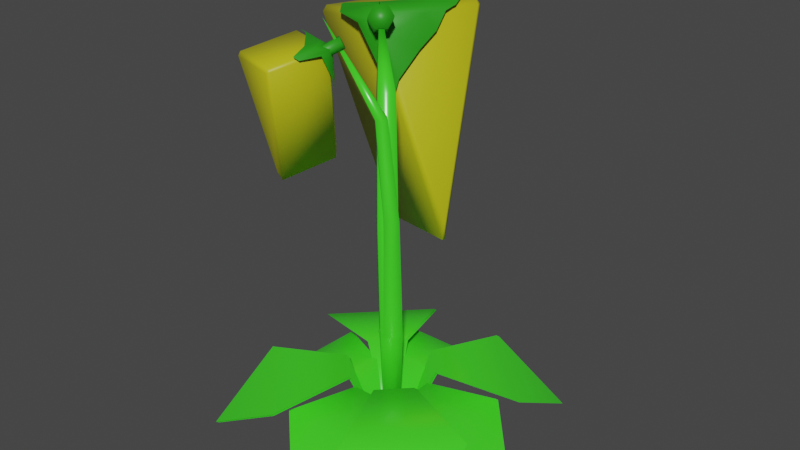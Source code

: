 # Source: cheese_fruit_crop.blend  (saved by Blender 3.5.10; exported with 4.5.12 LTS)
import bpy
from mathutils import Matrix  # noqa: F401  (used for matrix-valued properties, if any)

bpy.ops.wm.read_factory_settings(use_empty=True)
scene = bpy.context.scene
scene.name = 'Scene'

# ---- materials (node trees are filled in below, after node groups)
mat_plantgreen = bpy.data.materials.new('PlantGreen')
mat_plantgreen.use_transparent_shadow = False
mat_cheese_001 = bpy.data.materials.new('Cheese.001')
mat_cheese_001.use_transparent_shadow = False
mat_cheese_001.diffuse_color = (0.5342, 0.5136, 0.008713, 1.0)
mat_leaves_001 = bpy.data.materials.new('Leaves.001')
mat_leaves_001.use_transparent_shadow = False
mat_leaves_001.diffuse_color = (0.01955, 0.3174, 0.006089, 1.0)

# ---- material node trees
mat_plantgreen.use_nodes = True; mat_plantgreen.node_tree.nodes.clear()
_N = mat_plantgreen.node_tree.nodes; _L = mat_plantgreen.node_tree.links
n0 = _N.new('ShaderNodeBsdfPrincipled'); n0.name = 'Principled BSDF'; n0.location = (10, 300)
n0.distribution = 'GGX'
n0.subsurface_method = 'RANDOM_WALK_SKIN'
n0.inputs[0].default_value = (0.05399, 0.8, 0.02033, 1.0)
n0.inputs[2].default_value = 0.2981
n0.inputs[3].default_value = 1.45
n0.inputs[13].default_value = 1.0
n0.inputs[27].default_value = (0.0, 0.0, 0.0, 1.0)
n0.inputs[28].default_value = 1.0
n1 = _N.new('ShaderNodeOutputMaterial'); n1.name = 'Material Output'; n1.location = (300, 300)
_L.new(n0.outputs[0], n1.inputs[0])
n1.is_active_output = True
mat_cheese_001.use_nodes = True; mat_cheese_001.node_tree.nodes.clear()
_N = mat_cheese_001.node_tree.nodes; _L = mat_cheese_001.node_tree.links
n0 = _N.new('ShaderNodeBsdfPrincipled'); n0.name = 'Principled BSDF'; n0.location = (10, 300)
n0.distribution = 'GGX'
n0.subsurface_method = 'RANDOM_WALK_SKIN'
n0.inputs[0].default_value = (0.5342, 0.5136, 0.008713, 1.0)
n0.inputs[27].default_value = (0.0, 0.0, 0.0, 1.0)
n0.inputs[28].default_value = 1.0
n1 = _N.new('ShaderNodeOutputMaterial'); n1.name = 'Material Output'; n1.location = (320, 270)
_L.new(n0.outputs[0], n1.inputs[0])
n1.is_active_output = True
mat_leaves_001.use_nodes = True; mat_leaves_001.node_tree.nodes.clear()
_N = mat_leaves_001.node_tree.nodes; _L = mat_leaves_001.node_tree.links
n0 = _N.new('ShaderNodeBsdfPrincipled'); n0.name = 'Principled BSDF'; n0.location = (10, 300)
n0.distribution = 'GGX'
n0.subsurface_method = 'RANDOM_WALK_SKIN'
n0.inputs[0].default_value = (0.01955, 0.3174, 0.006089, 1.0)
n0.inputs[27].default_value = (0.0, 0.0, 0.0, 1.0)
n0.inputs[28].default_value = 1.0
n1 = _N.new('ShaderNodeOutputMaterial'); n1.name = 'Material Output'; n1.location = (320, 270)
_L.new(n0.outputs[0], n1.inputs[0])
n1.is_active_output = True

# ---- world
world_world = bpy.data.worlds.new('World'); scene.world = world_world
world_world.use_nodes = True; world_world.node_tree.nodes.clear()
_N = world_world.node_tree.nodes; _L = world_world.node_tree.links
n0 = _N.new('ShaderNodeOutputWorld'); n0.name = 'World Output'; n0.location = (300, 300)
n1 = _N.new('ShaderNodeBackground'); n1.name = 'Background'; n1.location = (10, 300)
n1.inputs[0].default_value = (0.05088, 0.05088, 0.05088, 1.0)
_L.new(n1.outputs[0], n0.inputs[0])
n0.is_active_output = True
world_world.color = (0.05088, 0.05088, 0.05088)
world_world.use_sun_shadow = False
world_world.sun_shadow_jitter_overblur = 0.0

# ---- meshes
me_stage0 = bpy.data.meshes.new('Stage0')
me_stage0.from_pydata([(-0.05, -0.05, 0.02148), (0.05, -0.05, 0.02148), (-0.05, 0.05, 0.02148), (0.05, 0.05, 0.02148), (-0.05, 0.01667, 0.0291), (-0.05, -0.01667, 0.0291), (-0.01667, -0.05, 0.0291), (0.01667, -0.05, 0.0291), (0.05, -0.01667, 0.0291), (0.05, 0.01667, 0.0291), (0.01667, 0.05, 0.0291), (-0.01667, 0.05, 0.0291), (-0.008048, -0.008048, 0.0001965), (-0.008048, 0.008048, 0.0001965), (0.008048, -0.008048, 0.0001965), (0.008048, 0.008048, 0.0001965)], [], [(12, 14, 15, 13), (11, 13, 4), (11, 4, 2), (3, 9, 10), (15, 10, 9), (14, 8, 7), (1, 7, 8), (6, 5, 12), (0, 5, 6)])
me_stage0.polygons.foreach_set('use_smooth', [True] * 9)
_uv = me_stage0.uv_layers.new(name='UVMap')
_uv.uv.foreach_set('vector', [0.3333, 0.3333, 0.6667, 0.3333, 0.6667, 0.6667, 0.3333, 0.6667, 0.0, 0.0, 0.0, 0.0, 0.0, 0.0, 0.0, 0.0, 0.0, 0.0, 0.0, 0.0, 0.0, 0.0, 0.0, 0.0, 0.0, 0.0, 0.0, 0.0, 0.0, 0.0, 0.0, 0.0, 0.0, 0.0, 0.0, 0.0, 0.0, 0.0, 0.0, 0.0, 0.0, 0.0, 0.0, 0.0, 0.0, 0.0, 0.0, 0.0, 0.0, 0.0, 0.0, 0.0, 0.0, 0.0, 0.0, 0.0])
me_stage0.materials.append(mat_plantgreen)
me_stage0.update()
me_stage1 = bpy.data.meshes.new('Stage1')
me_stage1.from_pydata([(-0.1483, -0.1483, 0.03751), (0.1483, -0.1483, 0.03751), (-0.1483, 0.1483, 0.03751), (0.1483, 0.1483, 0.03751), (-0.1483, 0.04942, 0.09474), (-0.1483, -0.04942, 0.09474), (-0.04942, -0.1483, 0.09474), (0.04942, -0.1483, 0.09474), (0.1483, -0.04942, 0.09474), (0.1483, 0.04942, 0.09474), (0.04942, 0.1483, 0.09474), (-0.04942, 0.1483, 0.09474), (-0.008049, -0.008048, 0.0003119), (-0.008049, 0.008048, 0.0003119), (0.008048, -0.008048, 0.0003119), (0.008048, 0.008048, 0.0003119), (-0.01926, -0.05239, 0.1078), (-0.05239, -0.01926, 0.1078), (-0.01926, 0.05239, 0.1078), (-0.05239, 0.01926, 0.1078), (0.01926, -0.05239, 0.1078), (0.05239, -0.01926, 0.1078), (0.01926, 0.05239, 0.1078), (0.05239, 0.01926, 0.1078)], [], [(12, 14, 15, 13), (18, 13, 19), (11, 4, 2), (3, 9, 10), (22, 10, 9, 23), (21, 8, 7, 20), (1, 7, 8), (16, 17, 12), (0, 5, 6), (6, 5, 17, 16), (11, 18, 19, 4), (14, 21, 20), (15, 22, 23)])
me_stage1.polygons.foreach_set('use_smooth', [True] * 13)
_uv = me_stage1.uv_layers.new(name='UVMap')
_uv.uv.foreach_set('vector', [0.3333, 0.3333, 0.6667, 0.3333, 0.6667, 0.6667, 0.3333, 0.6667, 0.0, 0.0, 0.0, 0.0, 0.0, 0.0, 0.0, 0.0, 0.0, 0.0, 0.0, 0.0, 0.0, 0.0, 0.0, 0.0, 0.0, 0.0, 0.0, 0.0, 0.0, 0.0, 0.0, 0.0, 0.0, 0.0, 0.0, 0.0, 0.0, 0.0, 0.0, 0.0, 0.0, 0.0, 0.0, 0.0, 0.0, 0.0, 0.0, 0.0, 0.0, 0.0, 0.0, 0.0, 0.0, 0.0, 0.0, 0.0, 0.0, 0.0, 0.0, 0.0, 0.0, 0.0, 0.0, 0.0, 0.0, 0.0, 0.0, 0.0, 0.0, 0.0, 0.0, 0.0, 0.0, 0.0, 0.0, 0.0, 0.0, 0.0, 0.0, 0.0, 0.0, 0.0, 0.0, 0.0, 0.0, 0.0, 0.0, 0.0])
me_stage1.materials.append(mat_plantgreen)
me_stage1.update()
me_stage2 = bpy.data.meshes.new('Stage2')
me_stage2.from_pydata([(-0.1483, -0.1483, 0.03745), (0.1483, -0.1483, 0.03745), (-0.1483, 0.1483, 0.03745), (0.1483, 0.1483, 0.03745), (-0.1483, 0.04942, 0.09469), (-0.1483, -0.04942, 0.09469), (-0.04942, -0.1483, 0.09469), (0.04943, -0.1483, 0.09469), (0.1483, -0.04942, 0.09469), (0.1483, 0.04942, 0.09469), (0.04943, 0.1483, 0.09469), (-0.04942, 0.1483, 0.09469), (-0.008048, -0.008048, 0.0002569), (-0.008048, 0.008048, 0.0002569), (0.008048, -0.008048, 0.0002569), (0.008048, 0.008048, 0.0002569), (-0.01926, -0.05239, 0.1077), (-0.05239, -0.01926, 0.1077), (-0.01926, 0.05239, 0.1077), (-0.05239, 0.01926, 0.1077), (0.01926, -0.05239, 0.1077), (0.05239, -0.01926, 0.1077), (0.01926, 0.05239, 0.1077), (0.05239, 0.01926, 0.1077), (9.537e-07, -0.1708, 0.03146), (0.1708, 2.98e-07, 0.03146), (-0.1708, 2.98e-07, 0.03146), (9.537e-07, 0.1708, 0.03146), (-0.1139, -0.05693, 0.07808), (-0.05693, -0.1139, 0.07808), (0.05693, -0.1139, 0.07808), (0.1139, -0.05693, 0.07808), (0.1139, 0.05693, 0.07808), (0.05693, 0.1139, 0.07808), (-0.05693, 0.1139, 0.07808), (-0.1139, 0.05693, 0.07808), (4.768e-07, -0.009271, 0.001166), (-0.00927, -2.682e-07, 0.001166), (0.009271, -2.682e-07, 0.001166), (4.768e-07, 0.00927, 0.001166), (0.01908, -0.04126, 0.08869), (-0.01908, -0.04126, 0.08869), (-0.04126, 0.01908, 0.08869), (-0.04126, -0.01908, 0.08869), (0.04127, -0.01908, 0.08869), (0.04127, 0.01908, 0.08869), (-0.01908, 0.04126, 0.08869), (0.01908, 0.04126, 0.08869)], [], [(12, 14, 15, 13), (18, 13, 19), (11, 4, 2), (3, 9, 10), (22, 10, 9, 23), (21, 8, 7, 20), (1, 7, 8), (16, 17, 12), (0, 5, 6), (6, 5, 17, 16), (11, 18, 19, 4), (14, 21, 20), (15, 22, 23), (36, 38, 39, 37), (42, 37, 43), (35, 28, 26), (27, 33, 34), (46, 34, 33, 47), (45, 32, 31, 44), (25, 31, 32), (40, 41, 36), (24, 29, 30), (30, 29, 41, 40), (35, 42, 43, 28), (38, 45, 44), (39, 46, 47)])
me_stage2.polygons.foreach_set('use_smooth', [True] * 26)
_uv = me_stage2.uv_layers.new(name='UVMap')
_uv.uv.foreach_set('vector', [0.3333, 0.3333, 0.6667, 0.3333, 0.6667, 0.6667, 0.3333, 0.6667, 0.0, 0.0, 0.0, 0.0, 0.0, 0.0, 0.0, 0.0, 0.0, 0.0, 0.0, 0.0, 0.0, 0.0, 0.0, 0.0, 0.0, 0.0, 0.0, 0.0, 0.0, 0.0, 0.0, 0.0, 0.0, 0.0, 0.0, 0.0, 0.0, 0.0, 0.0, 0.0, 0.0, 0.0, 0.0, 0.0, 0.0, 0.0, 0.0, 0.0, 0.0, 0.0, 0.0, 0.0, 0.0, 0.0, 0.0, 0.0, 0.0, 0.0, 0.0, 0.0, 0.0, 0.0, 0.0, 0.0, 0.0, 0.0, 0.0, 0.0, 0.0, 0.0, 0.0, 0.0, 0.0, 0.0, 0.0, 0.0, 0.0, 0.0, 0.0, 0.0, 0.0, 0.0, 0.0, 0.0, 0.0, 0.0, 0.0, 0.0, 0.3333, 0.3333, 0.6667, 0.3333, 0.6667, 0.6667, 0.3333, 0.6667, 0.0, 0.0, 0.0, 0.0, 0.0, 0.0, 0.0, 0.0, 0.0, 0.0, 0.0, 0.0, 0.0, 0.0, 0.0, 0.0, 0.0, 0.0, 0.0, 0.0, 0.0, 0.0, 0.0, 0.0, 0.0, 0.0, 0.0, 0.0, 0.0, 0.0, 0.0, 0.0, 0.0, 0.0, 0.0, 0.0, 0.0, 0.0, 0.0, 0.0, 0.0, 0.0, 0.0, 0.0, 0.0, 0.0, 0.0, 0.0, 0.0, 0.0, 0.0, 0.0, 0.0, 0.0, 0.0, 0.0, 0.0, 0.0, 0.0, 0.0, 0.0, 0.0, 0.0, 0.0, 0.0, 0.0, 0.0, 0.0, 0.0, 0.0, 0.0, 0.0, 0.0, 0.0, 0.0, 0.0, 0.0, 0.0, 0.0, 0.0])
me_stage2.materials.append(mat_plantgreen)
me_stage2.update()
me_stage3 = bpy.data.meshes.new('Stage3')
me_stage3.from_pydata([(-0.1463, -0.1476, 0.03718), (0.1502, -0.1476, 0.03718), (-0.1463, 0.149, 0.03718), (0.1502, 0.149, 0.03718), (-0.1463, 0.05012, 0.09441), (-0.1463, -0.04872, 0.09441), (-0.04749, -0.1476, 0.09441), (0.05135, -0.1476, 0.09441), (0.1502, -0.04872, 0.09441), (0.1502, 0.05012, 0.09441), (0.05135, 0.149, 0.09441), (-0.04749, 0.149, 0.09441), (-0.006118, -0.007348, -1.86e-05), (-0.006118, 0.008749, -1.86e-05), (0.009978, -0.007348, -1.86e-05), (0.009978, 0.008749, -1.86e-05), (-0.01733, -0.05169, 0.1074), (-0.05046, -0.01856, 0.1074), (-0.01733, 0.05309, 0.1074), (-0.05046, 0.01996, 0.1074), (0.02119, -0.05169, 0.1074), (0.05432, -0.01856, 0.1074), (0.02119, 0.05309, 0.1074), (0.05432, 0.01996, 0.1074), (0.001931, -0.1701, 0.03119), (0.1727, 0.0007006, 0.03119), (-0.1689, 0.0007006, 0.03119), (0.001931, 0.1715, 0.03119), (-0.1119, -0.05623, 0.0778), (-0.055, -0.1132, 0.0778), (0.05886, -0.1132, 0.0778), (0.1158, -0.05623, 0.0778), (0.1158, 0.05763, 0.0778), (0.05886, 0.1146, 0.0778), (-0.055, 0.1146, 0.0778), (-0.1119, 0.05763, 0.0778), (0.00193, -0.00857, 0.0008908), (-0.00734, 0.0007001, 0.0008908), (0.0112, 0.0007001, 0.0008908), (0.00193, 0.00997, 0.0008908), (0.02101, -0.04056, 0.08841), (-0.01715, -0.04056, 0.08841), (-0.03933, 0.01978, 0.08841), (-0.03933, -0.01838, 0.08841), (0.0432, -0.01838, 0.08841), (0.0432, 0.01978, 0.08841), (-0.01715, 0.04197, 0.08841), (0.02101, 0.04197, 0.08841), (-0.06145, -0.03364, 0.5258), (0.01803, 0.0007001, 0.1517), (0.01299, 0.0005737, 0.3001), (-0.001334, -0.001233, 0.4173), (-0.01079, -0.01053, 0.4168), (0.00107, -0.01132, 0.3), (0.00193, -0.0154, 0.1517), (-0.02026, -0.001292, 0.4162), (-0.01086, 0.0005609, 0.2999), (-0.01417, 0.0007001, 0.1517), (-0.01079, 0.008008, 0.4168), (0.00107, 0.01245, 0.3), (0.00193, 0.0168, 0.1517), (-0.07793, -0.1023, 0.4795), (-0.07793, -0.1023, 0.4795), (-0.07793, -0.1023, 0.4795), (-0.07306, -0.1, 0.4803), (-0.07594, -0.09973, 0.4838), (-0.07594, -0.09973, 0.4838), (-0.07594, -0.09973, 0.4838), (-0.05169, -0.03712, 0.4921), (-0.05169, -0.03712, 0.4921), (-0.05169, -0.03712, 0.4921), (-0.05419, -0.03235, 0.4927), (-0.05458, -0.03681, 0.4957), (-0.05458, -0.03681, 0.4957), (-0.05458, -0.03681, 0.4957), (-0.1398, -0.08124, 0.4795), (-0.1398, -0.08124, 0.4795), (-0.1398, -0.08124, 0.4795), (-0.1399, -0.07803, 0.4838), (-0.1423, -0.07651, 0.4803), (-0.1423, -0.07651, 0.4803), (-0.1161, -0.01133, 0.4927), (-0.121, -0.01359, 0.4921), (-0.121, -0.01359, 0.4921), (-0.1185, -0.01511, 0.4957), (-0.1185, -0.01511, 0.4957), (-0.1185, -0.01511, 0.4957), (-0.1006, -0.06454, 0.3416), (-0.1006, -0.06454, 0.3416), (-0.1006, -0.06454, 0.3416), (-0.09886, -0.06513, 0.3416), (-0.1016, -0.07027, 0.3524), (-0.1016, -0.07027, 0.3524), (-0.1016, -0.07027, 0.3524), (-0.07784, -0.0003555, 0.3656), (-0.0775, -0.002209, 0.3535), (-0.0775, -0.002209, 0.3535), (-0.07924, -0.001617, 0.3535), (-0.07924, -0.001617, 0.3535), (-0.07924, -0.001617, 0.3535), (-0.06468, -0.07426, 0.4917), (-0.05576, -0.02591, 0.4502), (-0.1053, -0.01949, 0.4995), (-0.08489, -0.01606, 0.483), (-0.09619, -0.0232, 0.4994), (-0.07254, -0.0501, 0.4962), (-0.06544, -0.07333, 0.4924), (-0.06003, -0.07107, 0.4882), (-0.0514, -0.04703, 0.4889), (-0.0541, -0.0287, 0.4587), (-0.05679, -0.02404, 0.4463), (-0.05823, -0.02083, 0.459), (-0.07331, -0.0183, 0.474), (-0.09232, -0.01556, 0.4936), (-0.09994, -0.01451, 0.4957), (-0.1089, -0.01727, 0.4993), (-0.05764, -0.05126, 0.4965), (-0.0648, -0.0338, 0.4994), (-0.09261, -0.02304, 0.4994), (-0.04831, -0.03714, 0.4937), (-0.05912, -0.03017, 0.4969), (-0.08508, -0.02049, 0.4963), (-0.05279, -0.02869, 0.4754), (-0.05451, -0.02667, 0.4845), (-0.07838, -0.02038, 0.4939), (-0.06363, -0.0362, 0.4948), (-0.06363, -0.0362, 0.4948), (-0.04992, -0.02139, 0.5048), (-0.04992, -0.02139, 0.5048), (-0.04992, -0.02139, 0.5048), (-0.06433, -0.03159, 0.489), (-0.05062, -0.01679, 0.4989), (-0.05062, -0.01679, 0.4989), (-0.05957, -0.03212, 0.4832), (-0.04586, -0.01732, 0.4932), (-0.04586, -0.01732, 0.4932), (-0.0541, -0.03726, 0.4833), (-0.04039, -0.02245, 0.4933), (-0.04039, -0.02245, 0.4933), (-0.0534, -0.04186, 0.4892), (-0.03969, -0.02706, 0.4992), (-0.03969, -0.02706, 0.4992), (-0.05816, -0.04133, 0.495), (-0.04446, -0.02653, 0.5049), (-0.04446, -0.02653, 0.5049)], [], [(12, 14, 15, 13), (18, 13, 19), (11, 4, 2), (3, 9, 10), (22, 10, 9, 23), (21, 8, 7, 20), (1, 7, 8), (16, 17, 12), (0, 5, 6), (6, 5, 17, 16), (11, 18, 19, 4), (14, 21, 20), (15, 22, 23), (36, 37, 39, 38), (42, 37, 43), (35, 28, 26), (27, 33, 34), (46, 34, 33, 47), (45, 32, 31, 44), (25, 31, 32), (40, 41, 36), (24, 29, 30), (30, 29, 41, 40), (35, 42, 43, 28), (38, 45, 44), (39, 46, 47), (52, 51, 48), (55, 52, 48), (58, 55, 48), (51, 58, 48), (38, 39, 60, 49), (49, 60, 59, 50), (50, 59, 58, 51), (39, 37, 57, 60), (60, 57, 56, 59), (59, 56, 55, 58), (37, 36, 54, 57), (57, 54, 53, 56), (56, 53, 52, 55), (36, 38, 49, 54), (54, 49, 50, 53), (53, 50, 51, 52), (90, 95, 68), (90, 68, 64), (94, 81, 71), (66, 72, 84), (66, 84, 78), (79, 82, 98), (79, 98, 87), (62, 64, 65), (69, 71, 74), (77, 78, 80), (81, 83, 85), (88, 90, 92), (94, 96, 99), (77, 63, 66), (77, 66, 78), (64, 68, 73), (64, 73, 67), (71, 81, 86), (71, 86, 74), (82, 79, 78), (82, 78, 84), (81, 94, 99), (81, 99, 83), (95, 90, 89), (95, 89, 97), (62, 92, 90), (62, 90, 64), (94, 71, 70), (94, 70, 96), (93, 76, 79), (93, 79, 87), (75, 91, 61), (124, 112, 103), (124, 103, 113), (104, 118, 115), (104, 115, 102), (118, 121, 114), (118, 114, 115), (121, 124, 113), (121, 113, 114), (100, 107, 116), (100, 116, 106), (106, 116, 117), (106, 117, 105), (105, 117, 118), (105, 118, 104), (107, 108, 119), (107, 119, 116), (116, 119, 120), (116, 120, 117), (117, 120, 121), (117, 121, 118), (108, 109, 122), (108, 122, 119), (119, 122, 123), (119, 123, 120), (120, 123, 124), (120, 124, 121), (109, 101, 110), (109, 110, 122), (122, 110, 111), (122, 111, 123), (123, 111, 112), (123, 112, 124), (126, 129, 132), (126, 132, 130), (130, 132, 135), (130, 135, 133), (133, 135, 138), (133, 138, 136), (136, 138, 141), (136, 141, 139), (134, 131, 128), (128, 143, 140), (140, 137, 134), (128, 140, 134), (139, 141, 144), (139, 144, 142), (142, 144, 127), (142, 127, 125)])
me_stage3.polygons.foreach_set('use_smooth', [True] * 122)
me_stage3.polygons.foreach_set('material_index', [0, 0, 0, 0, 0, 0, 0, 0, 0, 0, 0, 0, 0, 0, 0, 0, 0, 0, 0, 0, 0, 0, 0, 0, 0, 0, 0, 0, 0, 0, 0, 0, 0, 0, 0, 0, 0, 0, 0, 0, 0, 0, 1, 1, 1, 1, 1, 1, 1, 1, 1, 1, 1, 1, 1, 1, 1, 1, 1, 1, 1, 1, 1, 1, 1, 1, 1, 1, 1, 1, 1, 1, 1, 1, 2, 2, 2, 2, 2, 2, 2, 2, 2, 2, 2, 2, 2, 2, 2, 2, 2, 2, 2, 2, 2, 2, 2, 2, 2, 2, 2, 2, 2, 2, 2, 2, 2, 2, 2, 2, 2, 2, 2, 2, 2, 2, 2, 2, 2, 2, 2, 2])
_uv = me_stage3.uv_layers.new(name='UVMap')
_uv.uv.foreach_set('vector', [0.3333, 0.3333, 0.6667, 0.3333, 0.6667, 0.6667, 0.3333, 0.6667, 0.0, 0.0, 0.0, 0.0, 0.0, 0.0, 0.0, 0.0, 0.0, 0.0, 0.0, 0.0, 0.0, 0.0, 0.0, 0.0, 0.0, 0.0, 0.0, 0.0, 0.0, 0.0, 0.0, 0.0, 0.0, 0.0, 0.0, 0.0, 0.0, 0.0, 0.0, 0.0, 0.0, 0.0, 0.0, 0.0, 0.0, 0.0, 0.0, 0.0, 0.0, 0.0, 0.0, 0.0, 0.0, 0.0, 0.0, 0.0, 0.0, 0.0, 0.0, 0.0, 0.0, 0.0, 0.0, 0.0, 0.0, 0.0, 0.0, 0.0, 0.0, 0.0, 0.0, 0.0, 0.0, 0.0, 0.0, 0.0, 0.0, 0.0, 0.0, 0.0, 0.0, 0.0, 0.0, 0.0, 0.0, 0.0, 0.0, 0.0, 0.3333, 0.3333, 0.3333, 0.6667, 0.6667, 0.6667, 0.6667, 0.3333, 0.0, 0.0, 0.0, 0.0, 0.0, 0.0, 0.0, 0.0, 0.0, 0.0, 0.0, 0.0, 0.0, 0.0, 0.0, 0.0, 0.0, 0.0, 0.0, 0.0, 0.0, 0.0, 0.0, 0.0, 0.0, 0.0, 0.0, 0.0, 0.0, 0.0, 0.0, 0.0, 0.0, 0.0, 0.0, 0.0, 0.0, 0.0, 0.0, 0.0, 0.0, 0.0, 0.0, 0.0, 0.0, 0.0, 0.0, 0.0, 0.0, 0.0, 0.0, 0.0, 0.0, 0.0, 0.0, 0.0, 0.0, 0.0, 0.0, 0.0, 0.0, 0.0, 0.0, 0.0, 0.0, 0.0, 0.0, 0.0, 0.0, 0.0, 0.0, 0.0, 0.0, 0.0, 0.0, 0.0, 0.0, 0.0, 0.0, 0.0, 0.3333, 0.3333, 0.6667, 0.3333, 0.3333, 0.3333, 0.3333, 0.6667, 0.3333, 0.3333, 0.3333, 0.6667, 0.6667, 0.6667, 0.3333, 0.6667, 0.6667, 0.6667, 0.6667, 0.3333, 0.6667, 0.6667, 0.6667, 0.3333, 0.6667, 0.3333, 0.6667, 0.6667, 0.6667, 0.6667, 0.6667, 0.3333, 0.6667, 0.3333, 0.6667, 0.6667, 0.6667, 0.6667, 0.6667, 0.3333, 0.6667, 0.3333, 0.6667, 0.6667, 0.6667, 0.6667, 0.6667, 0.3333, 0.6667, 0.6667, 0.3333, 0.6667, 0.3333, 0.6667, 0.6667, 0.6667, 0.6667, 0.6667, 0.3333, 0.6667, 0.3333, 0.6667, 0.6667, 0.6667, 0.6667, 0.6667, 0.3333, 0.6667, 0.3333, 0.6667, 0.6667, 0.6667, 0.3333, 0.6667, 0.3333, 0.3333, 0.3333, 0.3333, 0.3333, 0.6667, 0.3333, 0.6667, 0.3333, 0.3333, 0.3333, 0.3333, 0.3333, 0.6667, 0.3333, 0.6667, 0.3333, 0.3333, 0.3333, 0.3333, 0.3333, 0.6667, 0.3333, 0.3333, 0.6667, 0.3333, 0.6667, 0.3333, 0.3333, 0.3333, 0.3333, 0.3333, 0.6667, 0.3333, 0.6667, 0.3333, 0.3333, 0.3333, 0.3333, 0.3333, 0.6667, 0.3333, 0.6667, 0.3333, 0.3333, 0.3333, 0.3875, 0.7561, 0.6125, 0.7561, 0.6125, 0.9939, 0.3875, 0.7561, 0.6125, 0.9939, 0.3875, 0.9939, 0.6508, 0.5129, 0.8687, 0.5129, 0.8687, 0.7308, 0.3875, 0.0125, 0.6125, 0.0125, 0.6125, 0.2375, 0.3875, 0.0125, 0.6125, 0.2375, 0.3875, 0.2375, 0.3875, 0.2561, 0.6125, 0.2561, 0.6125, 0.4939, 0.3875, 0.2561, 0.6125, 0.4939, 0.3875, 0.4939, 0.375, 0.9921, 0.3875, 0.9939, 0.3875, 0.9985, 0.8689, 0.7439, 0.8687, 0.7308, 0.875, 0.7375, 0.375, 0.2339, 0.3875, 0.2375, 0.3875, 0.2469, 0.8687, 0.5129, 0.8689, 0.5, 0.875, 0.5125, 0.3875, 0.7554, 0.3875, 0.7561, 0.375, 0.7742, 0.6508, 0.5129, 0.6311, 0.5061, 0.6311, 0.5, 0.375, 0.2339, 0.375, 0.01606, 0.3875, 0.0125, 0.375, 0.2339, 0.3875, 0.0125, 0.3875, 0.2375, 0.3875, 0.9939, 0.6125, 0.9939, 0.6125, 1.0, 0.3875, 0.9939, 0.6125, 1.0, 0.3875, 1.0, 0.8687, 0.7308, 0.8687, 0.5129, 0.875, 0.5125, 0.8687, 0.7308, 0.875, 0.5125, 0.875, 0.7375, 0.6125, 0.2561, 0.3875, 0.2561, 0.3875, 0.2375, 0.6125, 0.2561, 0.3875, 0.2375, 0.6125, 0.2375, 0.8687, 0.5129, 0.6508, 0.5129, 0.6311, 0.5, 0.8687, 0.5129, 0.6311, 0.5, 0.8689, 0.5, 0.6125, 0.7561, 0.3875, 0.7561, 0.3875, 0.75, 0.6125, 0.7561, 0.3875, 0.75, 0.6125, 0.75, 0.375, 0.9921, 0.375, 0.7742, 0.3875, 0.7561, 0.375, 0.9921, 0.3875, 0.7561, 0.3875, 0.9939, 0.6508, 0.5129, 0.8687, 0.7308, 0.8689, 0.7439, 0.6508, 0.5129, 0.8689, 0.7439, 0.6311, 0.5061, 0.375, 0.4758, 0.375, 0.2579, 0.3875, 0.2561, 0.375, 0.4758, 0.3875, 0.2561, 0.3875, 0.4939, 0.1313, 0.5192, 0.3492, 0.7371, 0.1313, 0.7371, 0.75, 0.75, 1.0, 0.75, 1.0, 1.0, 0.75, 0.75, 1.0, 1.0, 0.75, 1.0, 0.0, 0.75, 0.25, 0.75, 0.25, 1.0, 0.0, 0.75, 0.25, 1.0, 0.0, 1.0, 0.25, 0.75, 0.5, 0.75, 0.5, 1.0, 0.25, 0.75, 0.5, 1.0, 0.25, 1.0, 0.5, 0.75, 0.75, 0.75, 0.75, 1.0, 0.5, 0.75, 0.75, 1.0, 0.5, 1.0, 0.0, 0.0, 0.25, 0.0, 0.25, 0.25, 0.0, 0.0, 0.25, 0.25, 0.0, 0.25, 0.0, 0.25, 0.25, 0.25, 0.25, 0.5, 0.0, 0.25, 0.25, 0.5, 0.0, 0.5, 0.0, 0.5, 0.25, 0.5, 0.25, 0.75, 0.0, 0.5, 0.25, 0.75, 0.0, 0.75, 0.25, 0.0, 0.5, 0.0, 0.5, 0.25, 0.25, 0.0, 0.5, 0.25, 0.25, 0.25, 0.25, 0.25, 0.5, 0.25, 0.5, 0.5, 0.25, 0.25, 0.5, 0.5, 0.25, 0.5, 0.25, 0.5, 0.5, 0.5, 0.5, 0.75, 0.25, 0.5, 0.5, 0.75, 0.25, 0.75, 0.5, 0.0, 0.75, 0.0, 0.75, 0.25, 0.5, 0.0, 0.75, 0.25, 0.5, 0.25, 0.5, 0.25, 0.75, 0.25, 0.75, 0.5, 0.5, 0.25, 0.75, 0.5, 0.5, 0.5, 0.5, 0.5, 0.75, 0.5, 0.75, 0.75, 0.5, 0.5, 0.75, 0.75, 0.5, 0.75, 0.75, 0.0, 1.0, 0.0, 1.0, 0.25, 0.75, 0.0, 1.0, 0.25, 0.75, 0.25, 0.75, 0.25, 1.0, 0.25, 1.0, 0.5, 0.75, 0.25, 1.0, 0.5, 0.75, 0.5, 0.75, 0.5, 1.0, 0.5, 1.0, 0.75, 0.75, 0.5, 1.0, 0.75, 0.75, 0.75, 1.0, 0.5, 1.0, 1.0, 0.8333, 1.0, 1.0, 0.5, 0.8333, 1.0, 0.8333, 0.5, 0.8333, 0.5, 0.8333, 1.0, 0.6667, 1.0, 0.8333, 0.5, 0.6667, 1.0, 0.6667, 0.5, 0.6667, 0.5, 0.6667, 1.0, 0.5, 1.0, 0.6667, 0.5, 0.5, 1.0, 0.5, 0.5, 0.5, 0.5, 0.5, 1.0, 0.3333, 1.0, 0.5, 0.5, 0.3333, 1.0, 0.3333, 0.5, 0.4578, 0.13, 0.4578, 0.37, 0.25, 0.49, 0.25, 0.49, 0.04215, 0.37, 0.04215, 0.13, 0.04215, 0.13, 0.25, 0.01, 0.4578, 0.13, 0.25, 0.49, 0.04215, 0.13, 0.4578, 0.13, 0.3333, 0.5, 0.3333, 1.0, 0.1667, 1.0, 0.3333, 0.5, 0.1667, 1.0, 0.1667, 0.5, 0.1667, 0.5, 0.1667, 1.0, -8.941e-08, 1.0, 0.1667, 0.5, -8.941e-08, 1.0, -8.941e-08, 0.5])
me_stage3.materials.append(mat_plantgreen)
me_stage3.materials.append(mat_cheese_001)
me_stage3.materials.append(mat_leaves_001)
me_stage3.update()
me_stage3.normals_split_custom_set([tuple(v) for v in zip(*[iter([0.0, 0.0, 1.0, 0.0, 0.0, 1.0, 0.0, 0.0, 1.0, 0.0, 0.0, 1.0, -0.2607, 0.2607, -0.9296, -0.6641, 0.6641, -0.3433, -0.2607, 0.2607, -0.9296, 0.2691, -0.2691, -0.9247, 0.2691, -0.2691, -0.9247, 0.448, -0.448, -0.7737, -0.448, -0.448, -0.7737, -0.2691, -0.2691, -0.9247, -0.2691, -0.2691, -0.9247, 0.2607, 0.2607, -0.9296, -0.2691, -0.2691, -0.9247, -0.2691, -0.2691, -0.9247, 0.2607, 0.2607, -0.9296, 0.2607, -0.2607, -0.9296, -0.2691, 0.2691, -0.9247, -0.2691, 0.2691, -0.9247, 0.2607, -0.2607, -0.9296, -0.448, 0.448, -0.7737, -0.2691, 0.2691, -0.9247, -0.2691, 0.2691, -0.9247, -0.2607, -0.2607, -0.9296, -0.2607, -0.2607, -0.9296, -0.6641, -0.6641, -0.3433, 0.448, 0.448, -0.7737, 0.2691, 0.2691, -0.9247, 0.2691, 0.2691, -0.9247, 0.2691, 0.2691, -0.9247, 0.2691, 0.2691, -0.9247, -0.2607, -0.2607, -0.9296, -0.2607, -0.2607, -0.9296, 0.2691, -0.2691, -0.9247, -0.2607, 0.2607, -0.9296, -0.2607, 0.2607, -0.9296, 0.2691, -0.2691, -0.9247, 0.6641, -0.6641, -0.3434, 0.2607, -0.2607, -0.9296, 0.2607, -0.2607, -0.9296, 0.6641, 0.6641, -0.3434, 0.2607, 0.2607, -0.9296, 0.2607, 0.2607, -0.9296, 1.397e-06, -0.8044, -0.5942, -0.8044, 4.232e-07, -0.5941, 1.439e-06, 0.8044, -0.5942, 0.8044, 5.502e-07, -0.5942, -0.3686, 0.0, -0.9296, -0.9392, 0.0, -0.3433, -0.3686, 0.0, -0.9296, 0.3806, 0.0, -0.9247, 0.3806, 0.0, -0.9247, 0.6335, 0.0, -0.7737, 0.0, -0.6335, -0.7737, 4.725e-08, -0.3806, -0.9247, 4.725e-08, -0.3806, -0.9247, 9.706e-08, 0.3686, -0.9296, 4.725e-08, -0.3806, -0.9247, 4.725e-08, -0.3806, -0.9247, 9.706e-08, 0.3686, -0.9296, 0.3686, 0.0, -0.9296, -0.3806, 0.0, -0.9247, -0.3806, 0.0, -0.9247, 0.3686, 0.0, -0.9296, -0.6335, 0.0, -0.7737, -0.3806, 0.0, -0.9247, -0.3806, 0.0, -0.9247, 9.707e-08, -0.3686, -0.9296, 9.707e-08, -0.3686, -0.9296, 6.548e-08, -0.9392, -0.3433, 0.0, 0.6335, -0.7737, 4.725e-08, 0.3806, -0.9247, 4.725e-08, 0.3806, -0.9247, 4.725e-08, 0.3806, -0.9247, 4.725e-08, 0.3806, -0.9247, 9.707e-08, -0.3686, -0.9296, 9.707e-08, -0.3686, -0.9296, 0.3806, 0.0, -0.9247, -0.3686, 0.0, -0.9296, -0.3686, 0.0, -0.9296, 0.3806, 0.0, -0.9247, 0.9392, 0.0, -0.3434, 0.3686, 0.0, -0.9296, 0.3686, 0.0, -0.9296, 6.548e-08, 0.9392, -0.3434, 9.706e-08, 0.3686, -0.9296, 9.706e-08, 0.3686, -0.9296, 0.09066, -0.9941, -0.05968, 0.954, 0.03344, 0.2978, -0.4056, -0.2592, 0.8765, -0.9759, 0.07358, -0.2053, 0.09066, -0.9941, -0.05968, -0.4056, -0.2592, 0.8765, 0.03185, 0.9786, 0.2033, -0.9759, 0.07358, -0.2053, -0.4056, -0.2592, 0.8765, 0.954, 0.03344, 0.2978, 0.03185, 0.9786, 0.2033, -0.4056, -0.2592, 0.8765, 0.8044, 5.502e-07, -0.5942, 1.439e-06, 0.8044, -0.5942, 0.001197, 1.0, -0.007904, 1.0, 0.0002455, -0.005505, 1.0, 0.0002455, -0.005505, 0.001197, 1.0, -0.007904, 0.01959, 0.9992, 0.03496, 0.997, 0.003448, 0.07691, 0.997, 0.003448, 0.07691, 0.01959, 0.9992, 0.03496, 0.03185, 0.9786, 0.2033, 0.954, 0.03344, 0.2978, 1.439e-06, 0.8044, -0.5942, -0.8044, 4.232e-07, -0.5941, -0.9999, 0.0001505, -0.01122, 0.001197, 1.0, -0.007904, 0.001197, 1.0, -0.007904, -0.9999, 0.0001505, -0.01122, -0.9996, 0.003, -0.02883, 0.01959, 0.9992, 0.03496, 0.01959, 0.9992, 0.03496, -0.9996, 0.003, -0.02883, -0.9759, 0.07358, -0.2053, 0.03185, 0.9786, 0.2033, -0.8044, 4.232e-07, -0.5941, 1.397e-06, -0.8044, -0.5942, 0.001316, -1.0, -0.008787, -0.9999, 0.0001505, -0.01122, -0.9999, 0.0001505, -0.01122, 0.001316, -1.0, -0.008787, 0.02143, -0.9996, 0.01871, -0.9996, 0.003, -0.02883, -0.9996, 0.003, -0.02883, 0.02143, -0.9996, 0.01871, 0.09066, -0.9941, -0.05968, -0.9759, 0.07358, -0.2053, 1.397e-06, -0.8044, -0.5942, 0.8044, 5.502e-07, -0.5942, 1.0, 0.0002455, -0.005505, 0.001316, -1.0, -0.008787, 0.001316, -1.0, -0.008787, 1.0, 0.0002455, -0.005505, 0.997, 0.003448, 0.07691, 0.02143, -0.9996, 0.01871, 0.02143, -0.9996, 0.01871, 0.997, 0.003448, 0.07691, 0.954, 0.03344, 0.2978, 0.09066, -0.9941, -0.05968, 0.3727, -0.506, -0.7779, 0.6832, 0.4083, -0.6054, 0.9703, 0.005422, 0.242, 0.3727, -0.506, -0.7779, 0.9703, 0.005422, 0.242, 0.7457, -0.6559, 0.1173, 0.3213, 0.9461, -0.04038, -0.06897, 0.9007, 0.429, 0.6032, 0.6724, 0.4289, 0.2206, -0.6005, 0.7686, 0.4453, 0.06094, 0.8933, -0.3161, 0.3195, 0.8933, 0.2206, -0.6005, 0.7686, -0.3161, 0.3195, 0.8933, -0.5407, -0.3419, 0.7686, -0.9909, -0.066, 0.1171, -0.7664, 0.5951, 0.2419, -0.2933, 0.7399, -0.6055, -0.9909, -0.066, 0.1171, -0.2933, 0.7399, -0.6055, -0.6037, -0.1744, -0.7779, 0.03779, -0.9927, 0.1149, 0.7457, -0.6559, 0.1173, 0.2207, -0.6005, 0.7686, 0.9702, 0.00552, 0.2421, 0.6032, 0.6724, 0.4289, 0.4452, 0.06095, 0.8933, -0.6343, -0.7644, 0.1151, -0.5407, -0.3419, 0.7686, -0.9909, -0.0663, 0.1174, -0.06897, 0.9007, 0.429, -0.7662, 0.5952, 0.242, -0.3161, 0.3195, 0.8933, -0.6037, -0.1744, -0.7779, 0.3727, -0.506, -0.7779, -0.297, -0.8744, -0.3837, 0.3213, 0.9461, -0.04038, 0.6832, 0.4083, -0.6054, -0.2933, 0.7399, -0.6054, -0.6343, -0.7644, 0.1151, 0.03765, -0.9926, 0.115, 0.2206, -0.6005, 0.7686, -0.6343, -0.7644, 0.1151, 0.2206, -0.6005, 0.7686, -0.5407, -0.3419, 0.7686, 0.7457, -0.6559, 0.1173, 0.9703, 0.005422, 0.242, 0.4452, 0.06095, 0.8933, 0.7457, -0.6559, 0.1173, 0.4452, 0.06095, 0.8933, 0.2206, -0.6005, 0.7686, 0.6032, 0.6724, 0.4289, -0.06897, 0.9007, 0.429, -0.316, 0.3195, 0.8933, 0.6032, 0.6724, 0.4289, -0.316, 0.3195, 0.8933, 0.4452, 0.06095, 0.8933, -0.7664, 0.5951, 0.2419, -0.9909, -0.066, 0.1171, -0.5407, -0.3419, 0.7686, -0.7664, 0.5951, 0.2419, -0.5407, -0.3419, 0.7686, -0.3161, 0.3195, 0.8933, -0.06897, 0.9007, 0.429, 0.3213, 0.9461, -0.04038, -0.2933, 0.7399, -0.6054, -0.06897, 0.9007, 0.429, -0.2933, 0.7399, -0.6054, -0.7662, 0.5952, 0.242, 0.6832, 0.4083, -0.6054, 0.3727, -0.506, -0.7779, -0.6037, -0.1744, -0.7779, 0.6832, 0.4083, -0.6054, -0.6037, -0.1744, -0.7779, -0.2933, 0.7399, -0.6055, 0.03779, -0.9927, 0.1149, -0.297, -0.8744, -0.3837, 0.3727, -0.506, -0.7779, 0.03779, -0.9927, 0.1149, 0.3727, -0.506, -0.7779, 0.7457, -0.6559, 0.1173, 0.3213, 0.9461, -0.04038, 0.6032, 0.6724, 0.4289, 0.9703, 0.005539, 0.242, 0.3213, 0.9461, -0.04038, 0.9703, 0.005539, 0.242, 0.6832, 0.4083, -0.6054, -0.2969, -0.8744, -0.3837, -0.6344, -0.7644, 0.1149, -0.9909, -0.066, 0.1171, -0.2969, -0.8744, -0.3837, -0.9909, -0.066, 0.1171, -0.6037, -0.1744, -0.7779, -0.6343, -0.7645, 0.1149, -0.2969, -0.8744, -0.3838, 0.03764, -0.9927, 0.1149, 0.3302, 0.8758, 0.352, 0.3186, 0.9319, 0.1734, 0.3182, 0.9312, 0.178, 0.3302, 0.8758, 0.352, 0.3182, 0.9312, 0.178, 0.2778, 0.8015, 0.5296, 0.01156, 0.02283, 0.9997, 0.06943, 0.1999, 0.9773, 0.1455, 0.423, 0.8944, 0.01156, 0.02283, 0.9997, 0.1455, 0.423, 0.8944, 0.03066, 0.08491, 0.9959, 0.06943, 0.1999, 0.9773, 0.2207, 0.6157, 0.7564, 0.1861, 0.5432, 0.8187, 0.06943, 0.1999, 0.9773, 0.1861, 0.5432, 0.8187, 0.1455, 0.423, 0.8944, 0.2207, 0.6157, 0.7564, 0.3302, 0.8758, 0.352, 0.2778, 0.8015, 0.5296, 0.2207, 0.6157, 0.7564, 0.2778, 0.8015, 0.5296, 0.1861, 0.5432, 0.8187, 0.6649, -0.3421, 0.664, 0.6945, -0.3463, 0.6306, 0.4455, -0.2545, 0.8584, 0.6649, -0.3421, 0.664, 0.4455, -0.2545, 0.8584, 0.5363, -0.3216, 0.7804, 0.5363, -0.3216, 0.7804, 0.4455, -0.2545, 0.8584, 0.1349, 0.1026, 0.9855, 0.5363, -0.3216, 0.7804, 0.1349, 0.1026, 0.9855, -0.03735, -0.1674, 0.9852, -0.03735, -0.1674, 0.9852, 0.1349, 0.1026, 0.9855, 0.06943, 0.1999, 0.9773, -0.03735, -0.1674, 0.9852, 0.06943, 0.1999, 0.9773, 0.01156, 0.02283, 0.9997, 0.6945, -0.3463, 0.6306, 0.9299, -0.2658, 0.2542, 0.8751, 0.147, 0.4611, 0.6945, -0.3463, 0.6306, 0.8751, 0.147, 0.4611, 0.4455, -0.2545, 0.8584, 0.4455, -0.2545, 0.8584, 0.8751, 0.147, 0.4611, 0.4359, 0.5082, 0.7427, 0.4455, -0.2545, 0.8584, 0.4359, 0.5082, 0.7427, 0.1349, 0.1026, 0.9855, 0.1349, 0.1026, 0.9855, 0.4359, 0.5082, 0.7427, 0.2207, 0.6157, 0.7564, 0.1349, 0.1026, 0.9855, 0.2207, 0.6157, 0.7564, 0.06943, 0.1999, 0.9773, 0.9299, -0.2658, 0.2542, 0.9543, 0.2843, -0.092, 0.9463, 0.3185, -0.05482, 0.9299, -0.2658, 0.2542, 0.9463, 0.3185, -0.05482, 0.8751, 0.147, 0.4611, 0.8751, 0.147, 0.4611, 0.9463, 0.3185, -0.05482, 0.5708, 0.7823, 0.2493, 0.8751, 0.147, 0.4611, 0.5708, 0.7823, 0.2493, 0.4359, 0.5082, 0.7427, 0.4359, 0.5082, 0.7427, 0.5708, 0.7823, 0.2493, 0.3302, 0.8758, 0.352, 0.4359, 0.5082, 0.7427, 0.3302, 0.8758, 0.352, 0.2207, 0.6157, 0.7564, 0.9543, 0.2843, -0.092, 0.935, 0.3471, -0.07239, 0.878, 0.4773, -0.03455, 0.9543, 0.2843, -0.092, 0.878, 0.4773, -0.03455, 0.9463, 0.3185, -0.05482, 0.9463, 0.3185, -0.05482, 0.878, 0.4773, -0.03455, 0.7244, 0.6882, 0.04089, 0.9463, 0.3185, -0.05482, 0.7244, 0.6882, 0.04089, 0.5708, 0.7823, 0.2493, 0.5708, 0.7823, 0.2493, 0.7244, 0.6882, 0.04089, 0.3186, 0.9319, 0.1734, 0.5708, 0.7823, 0.2493, 0.3186, 0.9319, 0.1734, 0.3302, 0.8758, 0.352, -0.6353, 0.07074, 0.769, -0.1318, 0.4573, 0.8795, -0.2058, 0.9439, 0.2582, -0.6353, 0.07074, 0.769, -0.2058, 0.9439, 0.2582, -0.7287, 0.6847, -0.01472, -0.7287, 0.6847, -0.01472, -0.2058, 0.9439, 0.2582, 0.2977, 0.8878, -0.351, -0.7287, 0.6847, -0.01472, 0.2977, 0.8878, -0.351, -0.09342, 0.614, -0.7838, -0.09342, 0.614, -0.7838, 0.2977, 0.8878, -0.351, 0.875, 0.3453, -0.3393, -0.09342, 0.614, -0.7838, 0.875, 0.3453, -0.3393, 0.6353, -0.0707, -0.769, 0.6353, -0.0707, -0.769, 0.875, 0.3453, -0.3393, 0.949, -0.1412, 0.2818, 0.6353, -0.0707, -0.769, 0.949, -0.1412, 0.2818, 0.7287, -0.6847, 0.01472, 0.2975, 0.8879, -0.351, -0.2058, 0.9439, 0.2584, -0.1317, 0.4573, 0.8795, -0.1317, 0.4573, 0.8795, 0.4457, -0.08521, 0.8911, 0.949, -0.1412, 0.2817, 0.949, -0.1412, 0.2817, 0.875, 0.3453, -0.3393, 0.2975, 0.8879, -0.351, -0.1317, 0.4573, 0.8795, 0.949, -0.1412, 0.2817, 0.2975, 0.8879, -0.351, 0.7287, -0.6847, 0.01472, 0.949, -0.1412, 0.2818, 0.4456, -0.08526, 0.8911, 0.7287, -0.6847, 0.01472, 0.4456, -0.08526, 0.8911, 0.09342, -0.614, 0.7838, 0.09342, -0.614, 0.7838, 0.4456, -0.08526, 0.8911, -0.1317, 0.4573, 0.8795, 0.09342, -0.614, 0.7838, -0.1317, 0.4573, 0.8795, -0.6353, 0.07071, 0.7691])] * 3)])
me_stage4 = bpy.data.meshes.new('Stage4')
me_stage4.from_pydata([(-0.1007, 0.1128, 0.491), (-0.1007, 0.1128, 0.491), (-0.0729, 0.08356, 0.5109), (-0.0729, 0.08356, 0.5109), (-0.0729, 0.08356, 0.5109), (-0.09138, 0.1136, 0.4792), (-0.06362, 0.08436, 0.4992), (-0.06362, 0.08436, 0.4992), (-0.09306, 0.1042, 0.4677), (-0.0653, 0.07492, 0.4876), (-0.0653, 0.07492, 0.4876), (-0.104, 0.09396, 0.4679), (-0.07625, 0.06468, 0.4879), (-0.07625, 0.06468, 0.4879), (-0.1133, 0.09316, 0.4797), (-0.08553, 0.06388, 0.4996), (-0.08553, 0.06388, 0.4996), (-0.1116, 0.1026, 0.4912), (-0.08386, 0.07332, 0.5111), (-0.08386, 0.07332, 0.5111), (-0.1484, -0.1488, 0.03809), (0.1481, -0.1488, 0.03809), (-0.1484, 0.1477, 0.03809), (0.1481, 0.1477, 0.03809), (-0.1484, 0.04888, 0.09533), (-0.1484, -0.04996, 0.09533), (-0.04955, -0.1488, 0.09533), (0.0493, -0.1488, 0.09533), (0.1481, -0.04996, 0.09533), (0.1481, 0.04888, 0.09533), (0.0493, 0.1477, 0.09533), (-0.04955, 0.1477, 0.09533), (-0.008174, -0.008588, 0.0008969), (-0.008174, 0.007509, 0.0008969), (0.007922, -0.008588, 0.0008969), (0.007922, 0.007509, 0.0008969), (-0.01939, -0.05293, 0.1084), (-0.05251, -0.0198, 0.1084), (-0.01939, 0.05185, 0.1084), (-0.05251, 0.01872, 0.1084), (0.01914, -0.05293, 0.1084), (0.05226, -0.0198, 0.1084), (0.01914, 0.05185, 0.1084), (0.05226, 0.01872, 0.1084), (-0.0001253, -0.1713, 0.0321), (0.1707, -0.0005393, 0.0321), (-0.1709, -0.0005393, 0.0321), (-0.0001252, 0.1702, 0.0321), (-0.114, -0.05747, 0.07872), (-0.05705, -0.1144, 0.07872), (0.0568, -0.1144, 0.07872), (0.1137, -0.05747, 0.07872), (0.1137, 0.05639, 0.07872), (0.0568, 0.1133, 0.07872), (-0.05705, 0.1133, 0.07872), (-0.114, 0.05639, 0.07872), (-0.0001257, -0.00981, 0.001806), (-0.009396, -0.0005398, 0.001806), (0.009144, -0.0005398, 0.001806), (-0.0001257, 0.00873, 0.001806), (0.01895, -0.0418, 0.08933), (-0.0192, -0.0418, 0.08933), (-0.04139, 0.01854, 0.08933), (-0.04139, -0.01962, 0.08933), (0.04114, -0.01962, 0.08933), (0.04114, 0.01854, 0.08933), (-0.0192, 0.04073, 0.08933), (0.01895, 0.04073, 0.08933), (-0.09186, 0.09087, 0.5104), (0.01709, -0.0007912, 0.1464), (0.008051, 0.005049, 0.2873), (-0.02413, 0.03949, 0.4304), (-0.03839, 0.02555, 0.431), (-0.008302, -0.01112, 0.2876), (0.0002386, -0.01763, 0.1465), (-0.05254, 0.03941, 0.4269), (-0.02433, 0.004675, 0.2856), (-0.01663, -0.0008092, 0.146), (-0.03834, 0.05333, 0.4265), (-0.007829, 0.02104, 0.2852), (0.000272, 0.01609, 0.1459), (-0.2307, 0.1499, 0.4603), (-0.2307, 0.1499, 0.4603), (-0.2307, 0.1499, 0.4603), (-0.2269, 0.1399, 0.4618), (-0.2259, 0.1457, 0.469), (-0.2259, 0.1457, 0.469), (-0.2259, 0.1457, 0.469), (-0.1041, 0.08913, 0.4856), (-0.1041, 0.08913, 0.4856), (-0.1041, 0.08913, 0.4856), (-0.09421, 0.0935, 0.4867), (-0.1031, 0.09485, 0.4927), (-0.1031, 0.09485, 0.4927), (-0.1031, 0.09485, 0.4927), (-0.1807, 0.2707, 0.4603), (-0.1807, 0.2707, 0.4603), (-0.1807, 0.2707, 0.4603), (-0.1743, 0.2704, 0.469), (-0.1709, 0.2751, 0.4618), (-0.1709, 0.2751, 0.4618), (-0.04423, 0.2143, 0.4867), (-0.04811, 0.2243, 0.4856), (-0.04811, 0.2243, 0.4856), (-0.05146, 0.2196, 0.4927), (-0.05146, 0.2196, 0.4927), (-0.05146, 0.2196, 0.4927), (-0.1524, 0.1903, 0.1846), (-0.1524, 0.1903, 0.1846), (-0.1524, 0.1903, 0.1846), (-0.1538, 0.1869, 0.1846), (-0.1637, 0.193, 0.2062), (-0.1637, 0.193, 0.2062), (-0.1637, 0.193, 0.2062), (-0.02729, 0.1365, 0.2325), (-0.03104, 0.1361, 0.2083), (-0.03104, 0.1361, 0.2083), (-0.02963, 0.1395, 0.2083), (-0.02963, 0.1395, 0.2083), (-0.02963, 0.1395, 0.2083), (-0.1765, 0.1199, 0.4846), (-0.08117, 0.0958, 0.4018), (-0.06191, 0.1938, 0.5002), (-0.05773, 0.1527, 0.4672), (-0.07051, 0.1761, 0.5002), (-0.1273, 0.1324, 0.4938), (-0.1745, 0.1213, 0.4862), (-0.1707, 0.1102, 0.4777), (-0.1239, 0.08983, 0.479), (-0.08695, 0.09285, 0.4187), (-0.07729, 0.09761, 0.394), (-0.07069, 0.1001, 0.4192), (-0.06369, 0.1298, 0.4492), (-0.05576, 0.1674, 0.4885), (-0.05267, 0.1825, 0.4928), (-0.05703, 0.2007, 0.4999), (-0.1315, 0.1028, 0.4942), (-0.09574, 0.1149, 0.5002), (-0.07065, 0.169, 0.5001), (-0.1045, 0.08238, 0.4888), (-0.08922, 0.1031, 0.4951), (-0.06653, 0.1536, 0.494), (-0.0871, 0.09023, 0.452), (-0.08284, 0.09341, 0.4703), (-0.06718, 0.1402, 0.489)], [], [(1, 4, 7), (1, 7, 5), (5, 7, 10), (5, 10, 8), (8, 10, 13), (8, 13, 11), (11, 13, 16), (11, 16, 14), (9, 6, 3), (3, 18, 15), (15, 12, 9), (3, 15, 9), (14, 16, 19), (14, 19, 17), (17, 19, 2), (17, 2, 0), (32, 34, 35, 33), (38, 33, 39), (31, 24, 22), (23, 29, 30), (42, 30, 29, 43), (41, 28, 27, 40), (21, 27, 28), (36, 37, 32), (20, 25, 26), (26, 25, 37, 36), (31, 38, 39, 24), (34, 41, 40), (35, 42, 43), (56, 57, 59, 58), (62, 57, 63), (55, 48, 46), (47, 53, 54), (66, 54, 53, 67), (65, 52, 51, 64), (45, 51, 52), (60, 61, 56), (44, 49, 50), (50, 49, 61, 60), (55, 62, 63, 48), (58, 65, 64), (59, 66, 67), (72, 71, 68), (75, 72, 68), (78, 75, 68), (71, 78, 68), (58, 59, 80, 69), (69, 80, 79, 70), (70, 79, 78, 71), (59, 57, 77, 80), (80, 77, 76, 79), (79, 76, 75, 78), (57, 56, 74, 77), (77, 74, 73, 76), (76, 73, 72, 75), (56, 58, 69, 74), (74, 69, 70, 73), (73, 70, 71, 72), (110, 115, 88), (110, 88, 84), (114, 101, 91), (86, 92, 104), (86, 104, 98), (99, 102, 118), (99, 118, 107), (82, 84, 85), (89, 91, 94), (97, 98, 100), (101, 103, 105), (108, 110, 112), (114, 116, 119), (97, 83, 86), (97, 86, 98), (84, 88, 93), (84, 93, 87), (91, 101, 106), (91, 106, 94), (102, 99, 98), (102, 98, 104), (101, 114, 119), (101, 119, 103), (115, 110, 109), (115, 109, 117), (82, 112, 110), (82, 110, 84), (114, 91, 90), (114, 90, 116), (113, 96, 99), (113, 99, 107), (95, 111, 81), (144, 132, 123), (144, 123, 133), (124, 138, 135), (124, 135, 122), (138, 141, 134), (138, 134, 135), (141, 144, 133), (141, 133, 134), (120, 127, 136), (120, 136, 126), (126, 136, 137), (126, 137, 125), (125, 137, 138), (125, 138, 124), (127, 128, 139), (127, 139, 136), (136, 139, 140), (136, 140, 137), (137, 140, 141), (137, 141, 138), (128, 129, 142), (128, 142, 139), (139, 142, 143), (139, 143, 140), (140, 143, 144), (140, 144, 141), (129, 121, 130), (129, 130, 142), (142, 130, 131), (142, 131, 143), (143, 131, 132), (143, 132, 144)])
me_stage4.polygons.foreach_set('use_smooth', [True] * 122)
me_stage4.polygons.foreach_set('material_index', [0, 0, 0, 0, 0, 0, 0, 0, 0, 0, 0, 0, 0, 0, 0, 0, 1, 1, 1, 1, 1, 1, 1, 1, 1, 1, 1, 1, 1, 1, 1, 1, 1, 1, 1, 1, 1, 1, 1, 1, 1, 1, 1, 1, 1, 1, 1, 1, 1, 1, 1, 1, 1, 1, 1, 1, 1, 1, 2, 2, 2, 2, 2, 2, 2, 2, 2, 2, 2, 2, 2, 2, 2, 2, 2, 2, 2, 2, 2, 2, 2, 2, 2, 2, 2, 2, 2, 2, 2, 2, 0, 0, 0, 0, 0, 0, 0, 0, 0, 0, 0, 0, 0, 0, 0, 0, 0, 0, 0, 0, 0, 0, 0, 0, 0, 0, 0, 0, 0, 0, 0, 0])
_uv = me_stage4.uv_layers.new(name='UVMap')
_uv.uv.foreach_set('vector', [1.0, 0.5, 1.0, 1.0, 0.8333, 1.0, 1.0, 0.5, 0.8333, 1.0, 0.8333, 0.5, 0.8333, 0.5, 0.8333, 1.0, 0.6667, 1.0, 0.8333, 0.5, 0.6667, 1.0, 0.6667, 0.5, 0.6667, 0.5, 0.6667, 1.0, 0.5, 1.0, 0.6667, 0.5, 0.5, 1.0, 0.5, 0.5, 0.5, 0.5, 0.5, 1.0, 0.3333, 1.0, 0.5, 0.5, 0.3333, 1.0, 0.3333, 0.5, 0.4578, 0.13, 0.4578, 0.37, 0.25, 0.49, 0.25, 0.49, 0.04215, 0.37, 0.04215, 0.13, 0.04215, 0.13, 0.25, 0.01, 0.4578, 0.13, 0.25, 0.49, 0.04215, 0.13, 0.4578, 0.13, 0.3333, 0.5, 0.3333, 1.0, 0.1667, 1.0, 0.3333, 0.5, 0.1667, 1.0, 0.1667, 0.5, 0.1667, 0.5, 0.1667, 1.0, -8.941e-08, 1.0, 0.1667, 0.5, -8.941e-08, 1.0, -8.941e-08, 0.5, 0.3333, 0.3333, 0.6667, 0.3333, 0.6667, 0.6667, 0.3333, 0.6667, 0.0, 0.0, 0.0, 0.0, 0.0, 0.0, 0.0, 0.0, 0.0, 0.0, 0.0, 0.0, 0.0, 0.0, 0.0, 0.0, 0.0, 0.0, 0.0, 0.0, 0.0, 0.0, 0.0, 0.0, 0.0, 0.0, 0.0, 0.0, 0.0, 0.0, 0.0, 0.0, 0.0, 0.0, 0.0, 0.0, 0.0, 0.0, 0.0, 0.0, 0.0, 0.0, 0.0, 0.0, 0.0, 0.0, 0.0, 0.0, 0.0, 0.0, 0.0, 0.0, 0.0, 0.0, 0.0, 0.0, 0.0, 0.0, 0.0, 0.0, 0.0, 0.0, 0.0, 0.0, 0.0, 0.0, 0.0, 0.0, 0.0, 0.0, 0.0, 0.0, 0.0, 0.0, 0.0, 0.0, 0.0, 0.0, 0.0, 0.0, 0.3333, 0.3333, 0.3333, 0.6667, 0.6667, 0.6667, 0.6667, 0.3333, 0.0, 0.0, 0.0, 0.0, 0.0, 0.0, 0.0, 0.0, 0.0, 0.0, 0.0, 0.0, 0.0, 0.0, 0.0, 0.0, 0.0, 0.0, 0.0, 0.0, 0.0, 0.0, 0.0, 0.0, 0.0, 0.0, 0.0, 0.0, 0.0, 0.0, 0.0, 0.0, 0.0, 0.0, 0.0, 0.0, 0.0, 0.0, 0.0, 0.0, 0.0, 0.0, 0.0, 0.0, 0.0, 0.0, 0.0, 0.0, 0.0, 0.0, 0.0, 0.0, 0.0, 0.0, 0.0, 0.0, 0.0, 0.0, 0.0, 0.0, 0.0, 0.0, 0.0, 0.0, 0.0, 0.0, 0.0, 0.0, 0.0, 0.0, 0.0, 0.0, 0.0, 0.0, 0.0, 0.0, 0.0, 0.0, 0.0, 0.0, 0.3333, 0.3333, 0.6667, 0.3333, 0.3333, 0.3333, 0.3333, 0.6667, 0.3333, 0.3333, 0.3333, 0.6667, 0.6667, 0.6667, 0.3333, 0.6667, 0.6667, 0.6667, 0.6667, 0.3333, 0.6667, 0.6667, 0.6667, 0.3333, 0.6667, 0.3333, 0.6667, 0.6667, 0.6667, 0.6667, 0.6667, 0.3333, 0.6667, 0.3333, 0.6667, 0.6667, 0.6667, 0.6667, 0.6667, 0.3333, 0.6667, 0.3333, 0.6667, 0.6667, 0.6667, 0.6667, 0.6667, 0.3333, 0.6667, 0.6667, 0.3333, 0.6667, 0.3333, 0.6667, 0.6667, 0.6667, 0.6667, 0.6667, 0.3333, 0.6667, 0.3333, 0.6667, 0.6667, 0.6667, 0.6667, 0.6667, 0.3333, 0.6667, 0.3333, 0.6667, 0.6667, 0.6667, 0.3333, 0.6667, 0.3333, 0.3333, 0.3333, 0.3333, 0.3333, 0.6667, 0.3333, 0.6667, 0.3333, 0.3333, 0.3333, 0.3333, 0.3333, 0.6667, 0.3333, 0.6667, 0.3333, 0.3333, 0.3333, 0.3333, 0.3333, 0.6667, 0.3333, 0.3333, 0.6667, 0.3333, 0.6667, 0.3333, 0.3333, 0.3333, 0.3333, 0.3333, 0.6667, 0.3333, 0.6667, 0.3333, 0.3333, 0.3333, 0.3333, 0.3333, 0.6667, 0.3333, 0.6667, 0.3333, 0.3333, 0.3333, 0.3875, 0.7561, 0.6125, 0.7561, 0.6125, 0.9939, 0.3875, 0.7561, 0.6125, 0.9939, 0.3875, 0.9939, 0.6508, 0.5129, 0.8687, 0.5129, 0.8687, 0.7308, 0.3875, 0.0125, 0.6125, 0.0125, 0.6125, 0.2375, 0.3875, 0.0125, 0.6125, 0.2375, 0.3875, 0.2375, 0.3875, 0.2561, 0.6125, 0.2561, 0.6125, 0.4939, 0.3875, 0.2561, 0.6125, 0.4939, 0.3875, 0.4939, 0.375, 0.9921, 0.3875, 0.9939, 0.3875, 0.9985, 0.8689, 0.7439, 0.8687, 0.7308, 0.875, 0.7375, 0.375, 0.2339, 0.3875, 0.2375, 0.3875, 0.2469, 0.8687, 0.5129, 0.8689, 0.5, 0.875, 0.5125, 0.3875, 0.7554, 0.3875, 0.7561, 0.375, 0.7742, 0.6508, 0.5129, 0.6311, 0.5061, 0.6311, 0.5, 0.375, 0.2339, 0.375, 0.01606, 0.3875, 0.0125, 0.375, 0.2339, 0.3875, 0.0125, 0.3875, 0.2375, 0.3875, 0.9939, 0.6125, 0.9939, 0.6125, 1.0, 0.3875, 0.9939, 0.6125, 1.0, 0.3875, 1.0, 0.8687, 0.7308, 0.8687, 0.5129, 0.875, 0.5125, 0.8687, 0.7308, 0.875, 0.5125, 0.875, 0.7375, 0.6125, 0.2561, 0.3875, 0.2561, 0.3875, 0.2375, 0.6125, 0.2561, 0.3875, 0.2375, 0.6125, 0.2375, 0.8687, 0.5129, 0.6508, 0.5129, 0.6311, 0.5, 0.8687, 0.5129, 0.6311, 0.5, 0.8689, 0.5, 0.6125, 0.7561, 0.3875, 0.7561, 0.3875, 0.75, 0.6125, 0.7561, 0.3875, 0.75, 0.6125, 0.75, 0.375, 0.9921, 0.375, 0.7742, 0.3875, 0.7561, 0.375, 0.9921, 0.3875, 0.7561, 0.3875, 0.9939, 0.6508, 0.5129, 0.8687, 0.7308, 0.8689, 0.7439, 0.6508, 0.5129, 0.8689, 0.7439, 0.6311, 0.5061, 0.375, 0.4758, 0.375, 0.2579, 0.3875, 0.2561, 0.375, 0.4758, 0.3875, 0.2561, 0.3875, 0.4939, 0.1313, 0.5192, 0.3492, 0.7371, 0.1313, 0.7371, 0.75, 0.75, 1.0, 0.75, 1.0, 1.0, 0.75, 0.75, 1.0, 1.0, 0.75, 1.0, 0.0, 0.75, 0.25, 0.75, 0.25, 1.0, 0.0, 0.75, 0.25, 1.0, 0.0, 1.0, 0.25, 0.75, 0.5, 0.75, 0.5, 1.0, 0.25, 0.75, 0.5, 1.0, 0.25, 1.0, 0.5, 0.75, 0.75, 0.75, 0.75, 1.0, 0.5, 0.75, 0.75, 1.0, 0.5, 1.0, 0.0, 0.0, 0.25, 0.0, 0.25, 0.25, 0.0, 0.0, 0.25, 0.25, 0.0, 0.25, 0.0, 0.25, 0.25, 0.25, 0.25, 0.5, 0.0, 0.25, 0.25, 0.5, 0.0, 0.5, 0.0, 0.5, 0.25, 0.5, 0.25, 0.75, 0.0, 0.5, 0.25, 0.75, 0.0, 0.75, 0.25, 0.0, 0.5, 0.0, 0.5, 0.25, 0.25, 0.0, 0.5, 0.25, 0.25, 0.25, 0.25, 0.25, 0.5, 0.25, 0.5, 0.5, 0.25, 0.25, 0.5, 0.5, 0.25, 0.5, 0.25, 0.5, 0.5, 0.5, 0.5, 0.75, 0.25, 0.5, 0.5, 0.75, 0.25, 0.75, 0.5, 0.0, 0.75, 0.0, 0.75, 0.25, 0.5, 0.0, 0.75, 0.25, 0.5, 0.25, 0.5, 0.25, 0.75, 0.25, 0.75, 0.5, 0.5, 0.25, 0.75, 0.5, 0.5, 0.5, 0.5, 0.5, 0.75, 0.5, 0.75, 0.75, 0.5, 0.5, 0.75, 0.75, 0.5, 0.75, 0.75, 0.0, 1.0, 0.0, 1.0, 0.25, 0.75, 0.0, 1.0, 0.25, 0.75, 0.25, 0.75, 0.25, 1.0, 0.25, 1.0, 0.5, 0.75, 0.25, 1.0, 0.5, 0.75, 0.5, 0.75, 0.5, 1.0, 0.5, 1.0, 0.75, 0.75, 0.5, 1.0, 0.75, 0.75, 0.75])
me_stage4.materials.append(mat_leaves_001)
me_stage4.materials.append(mat_plantgreen)
me_stage4.materials.append(mat_cheese_001)
me_stage4.update()
me_stage4.normals_split_custom_set([tuple(v) for v in zip(*[iter([0.1118, 0.6293, 0.769, 0.4649, 0.1018, 0.8795, 0.9552, 0.1441, 0.2584, 0.1118, 0.6293, 0.769, 0.9552, 0.1441, 0.2584, 0.7305, 0.6827, -0.01472, 0.7305, 0.6827, -0.01472, 0.9552, 0.1441, 0.2584, 0.8667, -0.3545, -0.3509, 0.7305, 0.6827, -0.01472, 0.8667, -0.3545, -0.3509, 0.6188, 0.05339, -0.7838, 0.6188, 0.05339, -0.7838, 0.8667, -0.3545, -0.3509, 0.2878, -0.8956, -0.3393, 0.6188, 0.05339, -0.7838, 0.2878, -0.8956, -0.3393, -0.1118, -0.6293, -0.769, -0.1118, -0.6293, -0.769, 0.2878, -0.8956, -0.3393, -0.2024, -0.9379, 0.2817, -0.1118, -0.6293, -0.769, -0.2024, -0.9379, 0.2817, -0.7305, -0.6827, 0.01472, 0.8667, -0.3545, -0.351, 0.9552, 0.1441, 0.2584, 0.4649, 0.1018, 0.8795, 0.4649, 0.1018, 0.8795, -0.114, -0.4392, 0.8911, -0.2025, -0.9379, 0.2817, -0.2025, -0.9379, 0.2817, 0.2878, -0.8955, -0.3393, 0.8667, -0.3545, -0.351, 0.4649, 0.1018, 0.8795, -0.2025, -0.9379, 0.2817, 0.8667, -0.3545, -0.351, -0.7305, -0.6827, 0.01472, -0.2024, -0.9379, 0.2817, -0.114, -0.4392, 0.8911, -0.7305, -0.6827, 0.01472, -0.114, -0.4392, 0.8911, -0.6188, -0.05339, 0.7838, -0.6188, -0.05339, 0.7838, -0.114, -0.4392, 0.8911, 0.4649, 0.1017, 0.8795, -0.6188, -0.05339, 0.7838, 0.4649, 0.1017, 0.8795, 0.1118, 0.6293, 0.7691, 1.07e-09, 0.0, 1.0, 1.07e-09, 0.0, 1.0, 1.07e-09, 0.0, 1.0, 1.07e-09, 0.0, 1.0, -0.2607, 0.2607, -0.9296, -0.6641, 0.6641, -0.3433, -0.2607, 0.2607, -0.9296, 0.2691, -0.2691, -0.9247, 0.2691, -0.2691, -0.9247, 0.448, -0.448, -0.7737, -0.448, -0.448, -0.7737, -0.2691, -0.2691, -0.9247, -0.2691, -0.2691, -0.9247, 0.2607, 0.2607, -0.9296, -0.2691, -0.2691, -0.9247, -0.2691, -0.2691, -0.9247, 0.2607, 0.2607, -0.9296, 0.2607, -0.2607, -0.9296, -0.2691, 0.2691, -0.9247, -0.2691, 0.2691, -0.9247, 0.2607, -0.2607, -0.9296, -0.448, 0.448, -0.7737, -0.2691, 0.2691, -0.9247, -0.2691, 0.2691, -0.9247, -0.2607, -0.2607, -0.9296, -0.2607, -0.2607, -0.9296, -0.6641, -0.6641, -0.3433, 0.448, 0.448, -0.7737, 0.2691, 0.2691, -0.9247, 0.2691, 0.2691, -0.9247, 0.2691, 0.2691, -0.9247, 0.2691, 0.2691, -0.9247, -0.2607, -0.2607, -0.9296, -0.2607, -0.2607, -0.9296, 0.2691, -0.2691, -0.9247, -0.2607, 0.2607, -0.9296, -0.2607, 0.2607, -0.9296, 0.2691, -0.2691, -0.9247, 0.6641, -0.6641, -0.3434, 0.2607, -0.2607, -0.9296, 0.2607, -0.2607, -0.9296, 0.6641, 0.6641, -0.3434, 0.2607, 0.2607, -0.9296, 0.2607, 0.2607, -0.9296, -0.0004681, -0.8021, -0.5971, -0.8029, 8.231e-05, -0.5961, -0.0003126, 0.8026, -0.5966, 0.8019, -0.000214, -0.5975, -0.3686, 1.181e-07, -0.9296, -0.9392, -3.929e-07, -0.3433, -0.3686, 1.181e-07, -0.9296, 0.3806, 3.935e-07, -0.9247, 0.3806, 3.935e-07, -0.9247, 0.6335, 3.335e-07, -0.7737, 0.0, -0.6335, -0.7737, 0.0, -0.3806, -0.9247, 0.0, -0.3806, -0.9247, -1.814e-07, 0.3686, -0.9296, 0.0, -0.3806, -0.9247, 0.0, -0.3806, -0.9247, -1.814e-07, 0.3686, -0.9296, 0.3686, -7.478e-07, -0.9296, -0.3806, -2.327e-07, -0.9247, -0.3806, -2.327e-07, -0.9247, 0.3686, -7.478e-07, -0.9296, -0.6335, -8.017e-08, -0.7737, -0.3806, -2.327e-07, -0.9247, -0.3806, -2.327e-07, -0.9247, -1.91e-07, -0.3686, -0.9296, -1.91e-07, -0.3686, -0.9296, 0.0, -0.9392, -0.3433, -2.223e-07, 0.6335, -0.7737, -2.466e-07, 0.3806, -0.9247, -2.466e-07, 0.3806, -0.9247, -2.466e-07, 0.3806, -0.9247, -2.466e-07, 0.3806, -0.9247, -1.91e-07, -0.3686, -0.9296, -1.91e-07, -0.3686, -0.9296, 0.3806, 3.935e-07, -0.9247, -0.3686, 1.181e-07, -0.9296, -0.3686, 1.181e-07, -0.9296, 0.3806, 3.935e-07, -0.9247, 0.9392, -9.515e-07, -0.3434, 0.3686, -7.478e-07, -0.9296, 0.3686, -7.478e-07, -0.9296, -3.558e-07, 0.9392, -0.3434, -1.814e-07, 0.3686, -0.9296, -1.814e-07, 0.3686, -0.9296, -0.01504, -0.9019, 0.4316, 0.9115, 0.03456, 0.4098, -0.4819, 0.4638, 0.7434, -0.9603, -0.1192, -0.2524, -0.01504, -0.9019, 0.4316, -0.4819, 0.4638, 0.7434, 0.1147, 0.9608, -0.2524, -0.9603, -0.1192, -0.2524, -0.4819, 0.4638, 0.7434, 0.9115, 0.03456, 0.4098, 0.1147, 0.9608, -0.2524, -0.4819, 0.4638, 0.7434, 0.8019, -0.000214, -0.5975, -0.0003126, 0.8026, -0.5966, 0.01547, 0.999, -0.04255, 0.9999, -0.01083, 0.005116, 0.9999, -0.01083, 0.005116, 0.01547, 0.999, -0.04255, 0.04451, 0.9914, -0.1231, 0.9889, -0.03168, 0.145, 0.9889, -0.03168, 0.145, 0.04451, 0.9914, -0.1231, 0.1147, 0.9608, -0.2524, 0.9115, 0.03456, 0.4098, -0.0003126, 0.8026, -0.5966, -0.8029, 8.231e-05, -0.5961, -0.9986, -0.01105, -0.05206, 0.01547, 0.999, -0.04255, 0.01547, 0.999, -0.04255, -0.9986, -0.01105, -0.05206, -0.9917, -0.05675, -0.1155, 0.04451, 0.9914, -0.1231, 0.04451, 0.9914, -0.1231, -0.9917, -0.05675, -0.1155, -0.9603, -0.1192, -0.2524, 0.1147, 0.9608, -0.2524, -0.8029, 8.231e-05, -0.5961, -0.0004681, -0.8021, -0.5971, 0.01463, -0.9999, -0.003189, -0.9986, -0.01105, -0.05206, -0.9986, -0.01105, -0.05206, 0.01463, -0.9999, -0.003189, 0.02134, -0.9886, 0.1488, -0.9917, -0.05675, -0.1155, -0.9917, -0.05675, -0.1155, 0.02134, -0.9886, 0.1488, -0.01504, -0.9019, 0.4316, -0.9603, -0.1192, -0.2524, -0.0004681, -0.8021, -0.5971, 0.8019, -0.000214, -0.5975, 0.9999, -0.01083, 0.005116, 0.01463, -0.9999, -0.003189, 0.01463, -0.9999, -0.003189, 0.9999, -0.01083, 0.005116, 0.9889, -0.03168, 0.145, 0.02134, -0.9886, 0.1488, 0.02134, -0.9886, 0.1488, 0.9889, -0.03168, 0.145, 0.9115, 0.03456, 0.4098, -0.01504, -0.9019, 0.4316, -0.5291, -0.3391, -0.7779, 0.3631, -0.7083, -0.6054, -0.05754, -0.9685, 0.2421, -0.5291, -0.3391, -0.7779, -0.05754, -0.9685, 0.2421, -0.7029, -0.7015, 0.1173, 0.9233, -0.382, -0.04038, 0.9033, 0.01039, 0.429, 0.6319, -0.6455, 0.4289, -0.6135, -0.1812, 0.7686, 0.03192, -0.4483, 0.8933, 0.3394, 0.2947, 0.8933, -0.6135, -0.1812, 0.7686, 0.3394, 0.2947, 0.8933, -0.3061, 0.5617, 0.7686, -0.001565, 0.9931, 0.1171, 0.6436, 0.7261, 0.242, 0.7573, 0.2446, -0.6055, -0.001565, 0.9931, 0.1171, 0.7573, 0.2446, -0.6055, -0.1349, 0.6138, -0.7779, -0.993, 0.02669, 0.1149, -0.7029, -0.7015, 0.1173, -0.6135, -0.1813, 0.7686, -0.05744, -0.9685, 0.2421, 0.6319, -0.6455, 0.4289, 0.03193, -0.4483, 0.8933, -0.7217, 0.6826, 0.1151, -0.3061, 0.5617, 0.7686, -0.001874, 0.9931, 0.1174, 0.9033, 0.01039, 0.429, 0.6437, 0.726, 0.242, 0.3393, 0.2947, 0.8933, -0.1348, 0.6138, -0.7779, -0.5291, -0.3391, -0.7779, -0.8533, 0.3531, -0.3837, 0.9233, -0.382, -0.04038, 0.3631, -0.7082, -0.6054, 0.7573, 0.2447, -0.6054, -0.7217, 0.6826, 0.1151, -0.993, 0.02683, 0.115, -0.6135, -0.1812, 0.7686, -0.7217, 0.6826, 0.1151, -0.6135, -0.1812, 0.7686, -0.3061, 0.5617, 0.7686, -0.7029, -0.7015, 0.1173, -0.05754, -0.9685, 0.2421, 0.03194, -0.4482, 0.8933, -0.7029, -0.7015, 0.1173, 0.03194, -0.4482, 0.8933, -0.6135, -0.1812, 0.7686, 0.6319, -0.6455, 0.4289, 0.9033, 0.01039, 0.429, 0.3393, 0.2946, 0.8933, 0.6319, -0.6455, 0.4289, 0.3393, 0.2946, 0.8933, 0.03193, -0.4483, 0.8933, 0.6436, 0.7261, 0.242, -0.001565, 0.9931, 0.1171, -0.3061, 0.5617, 0.7686, 0.6436, 0.7261, 0.242, -0.3061, 0.5617, 0.7686, 0.3394, 0.2947, 0.8933, 0.9033, 0.01039, 0.429, 0.9233, -0.382, -0.04038, 0.7573, 0.2447, -0.6054, 0.9033, 0.01039, 0.429, 0.7573, 0.2447, -0.6054, 0.6437, 0.726, 0.242, 0.3631, -0.7083, -0.6054, -0.5291, -0.3391, -0.7779, -0.1348, 0.6138, -0.7779, 0.3631, -0.7083, -0.6054, -0.1348, 0.6138, -0.7779, 0.7573, 0.2447, -0.6055, -0.993, 0.02669, 0.1149, -0.8533, 0.3531, -0.3837, -0.5291, -0.3391, -0.7779, -0.993, 0.02669, 0.1149, -0.5291, -0.3391, -0.7779, -0.7029, -0.7015, 0.1173, 0.9233, -0.382, -0.04038, 0.6319, -0.6455, 0.4289, -0.05742, -0.9686, 0.242, 0.9233, -0.382, -0.04038, -0.05742, -0.9686, 0.242, 0.3631, -0.7082, -0.6054, -0.8533, 0.353, -0.3837, -0.7216, 0.6827, 0.1149, -0.001565, 0.9931, 0.1171, -0.8533, 0.353, -0.3837, -0.001565, 0.9931, 0.1171, -0.1349, 0.6138, -0.7779, -0.7217, 0.6826, 0.1149, -0.8533, 0.353, -0.3838, -0.993, 0.02684, 0.1149, 0.8525, -0.3863, 0.352, 0.9093, -0.3784, 0.1734, 0.9086, -0.3779, 0.178, 0.8525, -0.3863, 0.352, 0.9086, -0.3779, 0.178, 0.7818, -0.3292, 0.5296, 0.02204, -0.01302, 0.9997, 0.195, -0.08225, 0.9773, 0.4127, -0.1726, 0.8944, 0.02204, -0.01302, 0.9997, 0.4127, -0.1726, 0.8944, 0.08269, -0.0361, 0.9959, 0.195, -0.08225, 0.9773, 0.6001, -0.2602, 0.7564, 0.53, -0.2209, 0.8187, 0.195, -0.08225, 0.9773, 0.53, -0.2209, 0.8187, 0.4127, -0.1726, 0.8944, 0.6001, -0.2602, 0.7564, 0.8525, -0.3863, 0.352, 0.7818, -0.3292, 0.5296, 0.6001, -0.2602, 0.7564, 0.7818, -0.3292, 0.5296, 0.53, -0.2209, 0.8187, -0.3845, -0.6413, 0.664, -0.3906, -0.6706, 0.6306, -0.2828, -0.428, 0.8584, -0.3845, -0.6413, 0.664, -0.2828, -0.428, 0.8584, -0.3557, -0.5143, 0.7804, -0.3557, -0.5143, 0.7804, -0.2828, -0.428, 0.8584, 0.09361, -0.1413, 0.9855, -0.3557, -0.5143, 0.7804, 0.09361, -0.1413, 0.9855, -0.1646, 0.04814, 0.9852, -0.1646, 0.04814, 0.9852, 0.09361, -0.1413, 0.9855, 0.195, -0.08225, 0.9773, -0.1646, 0.04814, 0.9852, 0.195, -0.08225, 0.9773, 0.02204, -0.01302, 0.9997, -0.3906, -0.6706, 0.6306, -0.3256, -0.9107, 0.2542, 0.08988, -0.8828, 0.4611, -0.3906, -0.6706, 0.6306, 0.08988, -0.8828, 0.4611, -0.2828, -0.428, 0.8584, -0.2828, -0.428, 0.8584, 0.08988, -0.8828, 0.4611, 0.4789, -0.468, 0.7427, -0.2828, -0.428, 0.8584, 0.4789, -0.468, 0.7427, 0.09361, -0.1413, 0.9855, 0.09361, -0.1413, 0.9855, 0.4789, -0.468, 0.7427, 0.6001, -0.2602, 0.7564, 0.09361, -0.1413, 0.9855, 0.6001, -0.2602, 0.7564, 0.195, -0.08225, 0.9773, -0.3256, -0.9107, 0.2542, 0.2218, -0.9707, -0.092, 0.2565, -0.965, -0.05482, -0.3256, -0.9107, 0.2542, 0.2565, -0.965, -0.05482, 0.08988, -0.8828, 0.4611, 0.08988, -0.8828, 0.4611, 0.2565, -0.965, -0.05482, 0.7437, -0.6203, 0.2493, 0.08988, -0.8828, 0.4611, 0.7437, -0.6203, 0.2493, 0.4789, -0.468, 0.7427, 0.4789, -0.468, 0.7427, 0.7437, -0.6203, 0.2493, 0.8525, -0.3863, 0.352, 0.4789, -0.468, 0.7427, 0.8525, -0.3863, 0.352, 0.6001, -0.2602, 0.7564, 0.2218, -0.9707, -0.092, 0.2857, -0.9556, -0.0724, 0.4194, -0.9072, -0.03455, 0.2218, -0.9707, -0.092, 0.4194, -0.9072, -0.03455, 0.2565, -0.965, -0.05482, 0.2565, -0.965, -0.05482, 0.4194, -0.9072, -0.03455, 0.6397, -0.7675, 0.04089, 0.2565, -0.965, -0.05482, 0.6397, -0.7675, 0.04089, 0.7437, -0.6203, 0.2493, 0.7437, -0.6203, 0.2493, 0.6397, -0.7675, 0.04089, 0.9093, -0.3784, 0.1734, 0.7437, -0.6203, 0.2493, 0.9093, -0.3784, 0.1734, 0.8525, -0.3863, 0.352])] * 3)])

# ---- objects
ob_stage0 = bpy.data.objects.new('Stage0', me_stage0)
ob_stage1 = bpy.data.objects.new('Stage1', me_stage1)
ob_stage2 = bpy.data.objects.new('Stage2', me_stage2)
ob_stage3 = bpy.data.objects.new('Stage3', me_stage3)
ob_stage4 = bpy.data.objects.new('Stage4', me_stage4)

# ---- transforms, parenting, visibility, modifiers, constraints
ob_stage0.location = (0.0, 0.0, 0.0)
ob_stage1.location = (0.0, 0.0, 0.0)
ob_stage2.location = (0.0, 0.0, 0.0)
ob_stage3.location = (0.0, 0.0, 0.0)
ob_stage4.location = (0.0, 0.0, 0.0)
ob_stage4.rotation_mode = 'QUATERNION'
ob_stage4.rotation_quaternion = (1.0, 0.0, 0.0, 0.0)

# ---- collection membership
scene.collection.objects.link(ob_stage0)
scene.collection.objects.link(ob_stage1)
scene.collection.objects.link(ob_stage2)
scene.collection.objects.link(ob_stage3)
scene.collection.objects.link(ob_stage4)

# ---- scene / render settings (as saved in the file)
scene.frame_start = 1; scene.frame_end = 250; scene.frame_set(1)
scene.render.engine = 'BLENDER_EEVEE_NEXT'
scene.cycles.sampling_pattern = 'TABULATED_SOBOL'
scene.view_settings.view_transform = 'Filmic'
bpy.context.view_layer.update()

# ---- added for rendering (the .blend has no active camera and no usable light): camera, sun
cam_auto = bpy.data.cameras.new('AutoCamera')
cam_auto.lens = 50.0
cam_auto.sensor_width = 36.0
cam_auto.clip_end = 1000.0
ob_auto_camera = bpy.data.objects.new('AutoCamera', cam_auto)
scene.collection.objects.link(ob_auto_camera)
ob_auto_camera.location = (0.71038, -0.835313, 0.85439)
ob_auto_camera.rotation_euler = (1.09748, -7.21219e-08, 0.694738)
scene.camera = ob_auto_camera
light_auto_sun = bpy.data.lights.new('AutoSun', 'SUN')
light_auto_sun.energy = 3.0
light_auto_sun.angle = 0.0523599
ob_auto_sun = bpy.data.objects.new('AutoSun', light_auto_sun)
scene.collection.objects.link(ob_auto_sun)
ob_auto_sun.rotation_euler = (0.872665, 0.174533, 0.523599)
bpy.context.view_layer.update()
